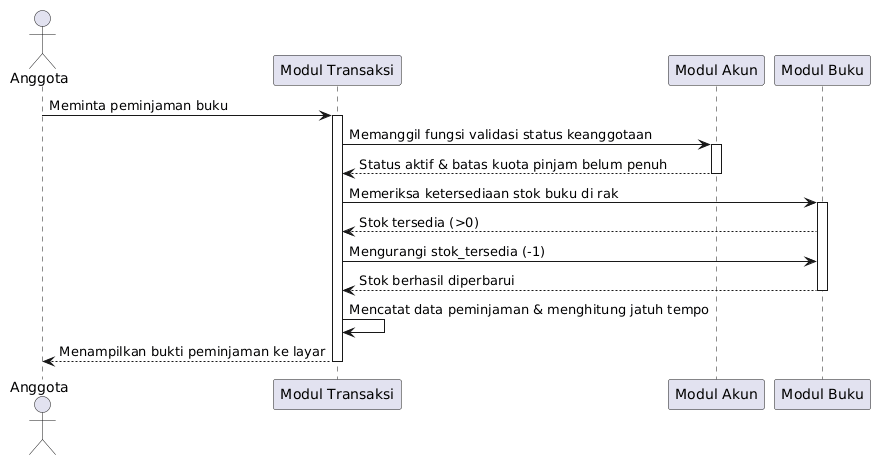

The diagram above was rendered by PlantUML. Its source (embedded in the PNG):
@startuml
actor Anggota
participant "Modul Transaksi" as MT
participant "Modul Akun" as MA
participant "Modul Buku" as MB

Anggota -> MT: Meminta peminjaman buku
activate MT

MT -> MA: Memanggil fungsi validasi status keanggotaan
activate MA
MA --> MT: Status aktif & batas kuota pinjam belum penuh
deactivate MA

MT -> MB: Memeriksa ketersediaan stok buku di rak
activate MB
MB --> MT: Stok tersedia (>0)
MT -> MB: Mengurangi stok_tersedia (-1)
MB --> MT: Stok berhasil diperbarui
deactivate MB

MT -> MT: Mencatat data peminjaman & menghitung jatuh tempo
MT --> Anggota: Menampilkan bukti peminjaman ke layar
deactivate MT
@enduml